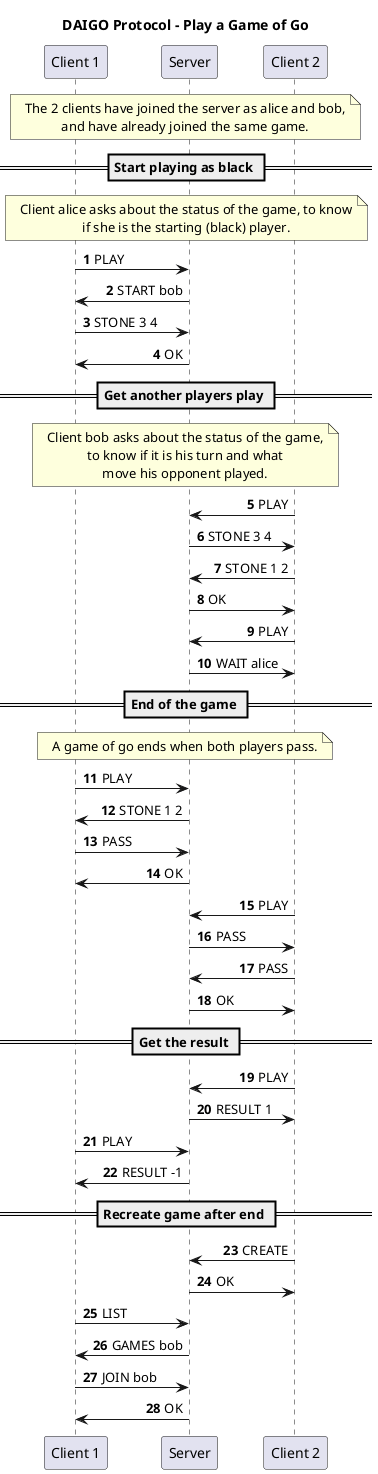

The diagram above was rendered by PlantUML. Its source (embedded in the PNG):
@startuml
skinparam noteTextAlignment center
skinparam sequenceMessageAlign direction
autonumber

title "DAIGO Protocol - Play a Game of Go"

participant "Client 1" as c1
participant "Server" as s
participant "Client 2" as c2

note over c1, c2
The 2 clients have joined the server as alice and bob,
and have already joined the same game.
end note

== Start playing as black ==

note over c1, c2
Client alice asks about the status of the game, to know
if she is the starting (black) player.
end note

c1 -> s : PLAY
s -> c1 : START bob
c1 -> s : STONE 3 4
s -> c1 : OK

== Get another players play ==

note over c1, c2
Client bob asks about the status of the game,
to know if it is his turn and what
move his opponent played.
end note

c2 -> s : PLAY
s -> c2 : STONE 3 4
c2 -> s : STONE 1 2
s -> c2 : OK
c2 -> s : PLAY
s -> c2 : WAIT alice

== End of the game ==

note over c1, c2
A game of go ends when both players pass.
end note

c1 -> s : PLAY
s -> c1 : STONE 1 2
c1 -> s : PASS
s -> c1 : OK
c2 -> s : PLAY
s -> c2 : PASS
c2 -> s : PASS
s -> c2 : OK

== Get the result ==

c2 -> s : PLAY
s -> c2 : RESULT 1
c1 -> s : PLAY
s -> c1 : RESULT -1

== Recreate game after end ==

c2 -> s : CREATE
s -> c2 : OK

c1 -> s : LIST
s -> c1 : GAMES bob
c1 -> s : JOIN bob
s -> c1 : OK

@enduml